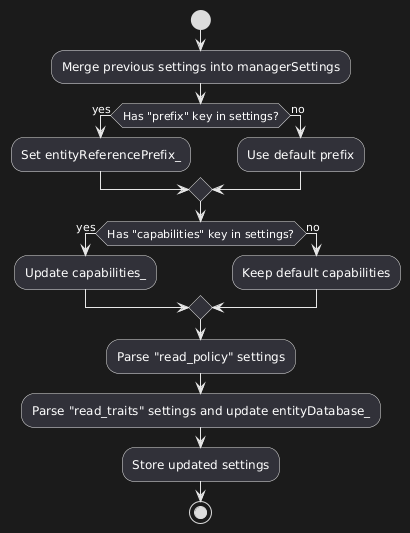

The diagram above was rendered by PlantUML. Its source (embedded in the PNG):
@startuml
start
:Merge previous settings into managerSettings;
if (Has "prefix" key in settings?) then (yes)
  :Set entityReferencePrefix_;
else (no)
  :Use default prefix;
endif

if (Has "capabilities" key in settings?) then (yes)
  :Update capabilities_;
else (no)
  :Keep default capabilities;
endif

:Parse "read_policy" settings;
:Parse "read_traits" settings and update entityDatabase_;
:Store updated settings;
stop
@enduml